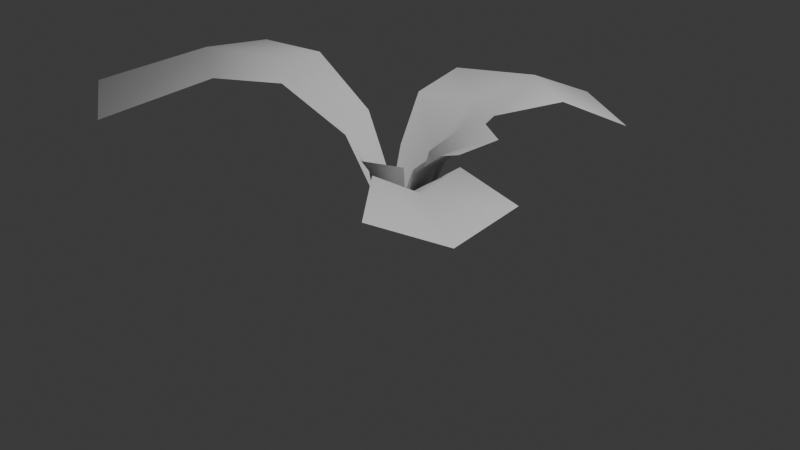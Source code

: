 # Source: plant_floppy.blend  (saved by Blender 4.1.23; exported with 4.5.12 LTS)
import bpy
from mathutils import Matrix  # noqa: F401  (used for matrix-valued properties, if any)

bpy.ops.wm.read_factory_settings(use_empty=True)
scene = bpy.context.scene
scene.name = 'Scene'

# ---- collections
col_collection = bpy.data.collections.new('Collection'); scene.collection.children.link(col_collection)

# ---- world
world_world = bpy.data.worlds.new('World'); scene.world = world_world
world_world.use_nodes = True; world_world.node_tree.nodes.clear()
_N = world_world.node_tree.nodes; _L = world_world.node_tree.links
n0 = _N.new('ShaderNodeOutputWorld'); n0.name = 'World Output'; n0.location = (300, 300)
n1 = _N.new('ShaderNodeBackground'); n1.name = 'Background'; n1.location = (10, 300)
n1.inputs[0].default_value = (0.05088, 0.05088, 0.05088, 1.0)
_L.new(n1.outputs[0], n0.inputs[0])
n0.is_active_output = True
world_world.color = (0.05088, 0.05088, 0.05088)
world_world.use_sun_shadow = False
world_world.sun_shadow_jitter_overblur = 0.0

# ---- cameras
cam_camera = bpy.data.cameras.new('Camera')
cam_camera.clip_end = 100.0
cam_camera.ortho_scale = 7.314

# ---- lights
light_light = bpy.data.lights.new('Light', 'POINT')
light_light.transmission_factor = 0.0
light_light.energy = 1000.0
light_light.shadow_soft_size = 0.1
light_light.shadow_maximum_resolution = 0.006
light_light.use_absolute_resolution = True

# ---- meshes
me_cylinder = bpy.data.meshes.new('Cylinder')
me_cylinder.from_pydata([(0.0, 0.2042, -0.03355), (0.1769, 0.1021, -0.03355), (0.1769, -0.1021, -0.03355), (0.0, -0.2042, -0.03355), (-0.1769, -0.1021, -0.03355), (-0.1769, 0.1021, -0.03355), (0.0, 0.2741, 0.2405), (0.2374, 0.137, 0.2405), (0.2374, -0.137, 0.2405), (0.0, -0.2741, 0.2405), (-0.2374, -0.137, 0.2405), (-0.2374, 0.137, 0.2405)], [], [(5, 11, 6, 0), (4, 10, 11, 5), (3, 9, 10, 4), (2, 8, 9, 3), (1, 7, 8, 2), (0, 6, 7, 1)])
me_cylinder.polygons.foreach_set('use_smooth', [True] * 6)
_uv = me_cylinder.uv_layers.new(name='UVMap')
_uv.uv.foreach_set('vector', [0.1667, 0.5, 0.1667, 0.75, -8.941e-08, 0.75, -8.941e-08, 0.5, 0.3333, 0.5, 0.3333, 0.75, 0.1667, 0.75, 0.1667, 0.5, 0.5, 0.5, 0.5, 0.75, 0.3333, 0.75, 0.3333, 0.5, 0.6667, 0.5, 0.6667, 0.75, 0.5, 0.75, 0.5, 0.5, 0.8333, 0.5, 0.8333, 0.75, 0.6667, 0.75, 0.6667, 0.5, 1.0, 0.5, 1.0, 0.75, 0.8333, 0.75, 0.8333, 0.5])
me_cylinder.update()
me_cylinder_001 = bpy.data.meshes.new('Cylinder.001')
me_cylinder_001.from_pydata([(0.0, -0.2741, 0.2405), (-0.2374, -0.137, 0.2405), (-0.2374, 0.137, 0.2405), (-0.1955, -0.52, 0.9969), (-0.5495, -0.3156, 0.9969), (-0.5495, 0.09318, 0.9969), (-0.6252, -0.9232, 1.501), (-1.134, -0.6295, 1.578), (-1.134, -0.04214, 1.501), (-1.13, -1.348, 1.528), (-1.775, -0.9763, 1.606), (-1.775, -0.2326, 1.528), (-1.826, -2.22, 1.142), (-2.856, -1.626, 1.142), (-2.856, -0.4363, 1.142)], [], [(1, 0, 3, 4), (2, 1, 4, 5), (4, 3, 6, 7), (5, 4, 7, 8), (7, 6, 9, 10), (8, 7, 10, 11), (10, 9, 12, 13), (11, 10, 13, 14)])
me_cylinder_001.polygons.foreach_set('use_smooth', [True] * 8)
_uv = me_cylinder_001.uv_layers.new(name='UVMap')
_uv.uv.foreach_set('vector', [0.3333, 0.75, 0.5, 0.75, 0.5, 0.75, 0.3333, 0.75, 0.1667, 0.75, 0.3333, 0.75, 0.3333, 0.75, 0.1667, 0.75, 0.3333, 0.75, 0.5, 0.75, 0.5, 0.75, 0.3333, 0.75, 0.1667, 0.75, 0.3333, 0.75, 0.3333, 0.75, 0.1667, 0.75, 0.3333, 0.75, 0.5, 0.75, 0.5, 0.75, 0.3333, 0.75, 0.1667, 0.75, 0.3333, 0.75, 0.3333, 0.75, 0.1667, 0.75, 0.3333, 0.75, 0.5, 0.75, 0.5, 0.75, 0.3333, 0.75, 0.1667, 0.75, 0.3333, 0.75, 0.3333, 0.75, 0.1667, 0.75])
me_cylinder_001.update()
me_cylinder_002 = bpy.data.meshes.new('Cylinder.002')
me_cylinder_002.from_pydata([(0.0, 0.2741, 0.2405), (0.2374, 0.137, 0.2405), (-0.2374, 0.137, 0.2405), (0.01424, 0.4869, 0.6162), (0.3317, 0.3138, 0.6323), (-0.3097, 0.3138, 0.6323), (0.04491, 1.032, 1.056), (0.5656, 0.7419, 1.072), (-0.479, 0.7298, 1.056), (0.06889, 1.927, 1.093), (0.8112, 1.498, 1.093), (-0.6734, 1.498, 1.093), (0.06892, 2.88, 0.6702), (1.023, 2.329, 0.6702), (-0.8851, 2.329, 0.6702)], [], [(1, 0, 3, 4), (0, 2, 5, 3), (4, 3, 6, 7), (3, 5, 8, 6), (7, 6, 9, 10), (6, 8, 11, 9), (10, 9, 12, 13), (9, 11, 14, 12)])
me_cylinder_002.polygons.foreach_set('use_smooth', [True] * 8)
_uv = me_cylinder_002.uv_layers.new(name='UVMap')
_uv.uv.foreach_set('vector', [0.8333, 0.75, 1.0, 0.75, 1.0, 0.75, 0.8333, 0.75, -8.941e-08, 0.75, 0.1667, 0.75, 0.1667, 0.75, -8.941e-08, 0.75, 0.8333, 0.75, 1.0, 0.75, 1.0, 0.75, 0.8333, 0.75, -8.941e-08, 0.75, 0.1667, 0.75, 0.1667, 0.75, -8.941e-08, 0.75, 0.8333, 0.75, 1.0, 0.75, 1.0, 0.75, 0.8333, 0.75, -8.941e-08, 0.75, 0.1667, 0.75, 0.1667, 0.75, -8.941e-08, 0.75, 0.8333, 0.75, 1.0, 0.75, 1.0, 0.75, 0.8333, 0.75, -8.941e-08, 0.75, 0.1667, 0.75, 0.1667, 0.75, -8.941e-08, 0.75])
me_cylinder_002.update()
me_cylinder_003 = bpy.data.meshes.new('Cylinder.003')
me_cylinder_003.from_pydata([(0.2374, 0.137, 0.2405), (0.2374, -0.137, 0.2405), (0.0, -0.2741, 0.2405), (0.3732, 0.08861, 0.4804), (0.3732, -0.2149, 0.4804), (0.1103, -0.3667, 0.4804), (0.877, -0.05093, 0.8606), (0.877, -0.5307, 0.7386), (0.4615, -0.7706, 0.8606), (1.935, -0.4504, 0.9591), (1.935, -1.222, 0.8371), (1.267, -1.608, 0.9591)], [], [(1, 0, 3, 4), (2, 1, 4, 5), (4, 3, 6, 7), (5, 4, 7, 8), (7, 6, 9, 10), (8, 7, 10, 11)])
me_cylinder_003.polygons.foreach_set('use_smooth', [True] * 6)
_uv = me_cylinder_003.uv_layers.new(name='UVMap')
_uv.uv.foreach_set('vector', [0.6667, 0.75, 0.8333, 0.75, 0.8333, 0.75, 0.6667, 0.75, 0.5, 0.75, 0.6667, 0.75, 0.6667, 0.75, 0.5, 0.75, 0.6667, 0.75, 0.8333, 0.75, 0.8333, 0.75, 0.6667, 0.75, 0.5, 0.75, 0.6667, 0.75, 0.6667, 0.75, 0.5, 0.75, 0.6667, 0.75, 0.8333, 0.75, 0.8333, 0.75, 0.6667, 0.75, 0.5, 0.75, 0.6667, 0.75, 0.6667, 0.75, 0.5, 0.75])
me_cylinder_003.update()
me_cylinder_004 = bpy.data.meshes.new('Cylinder.004')
me_cylinder_004.from_pydata([(0.0, 0.2741, 0.2405), (0.2374, 0.137, 0.2405), (0.2374, -0.137, 0.2405), (0.07709, 0.3383, 0.6663), (0.3604, 0.1747, 0.6663), (0.3604, -0.1525, 0.6663), (0.296, 0.5353, 0.9112), (0.6536, 0.3289, 0.9112), (0.6536, -0.0841, 0.9112), (0.4351, 0.7098, 1.003), (0.9008, 0.4409, 1.003), (0.9008, -0.09694, 1.003)], [], [(0, 1, 4, 3), (1, 2, 5, 4), (3, 4, 7, 6), (4, 5, 8, 7), (6, 7, 10, 9), (7, 8, 11, 10)])
me_cylinder_004.polygons.foreach_set('use_smooth', [True] * 6)
_uv = me_cylinder_004.uv_layers.new(name='UVMap')
_uv.uv.foreach_set('vector', [1.0, 0.75, 0.8333, 0.75, 0.8333, 0.75, 1.0, 0.75, 0.8333, 0.75, 0.6667, 0.75, 0.6667, 0.75, 0.8333, 0.75, 1.0, 0.75, 0.8333, 0.75, 0.8333, 0.75, 1.0, 0.75, 0.8333, 0.75, 0.6667, 0.75, 0.6667, 0.75, 0.8333, 0.75, 1.0, 0.75, 0.8333, 0.75, 0.8333, 0.75, 1.0, 0.75, 0.8333, 0.75, 0.6667, 0.75, 0.6667, 0.75, 0.8333, 0.75])
me_cylinder_004.update()
me_cylinder_005 = bpy.data.meshes.new('Cylinder.005')
me_cylinder_005.from_pydata([(0.2374, -0.137, 0.2405), (0.0, -0.2741, 0.2405), (-0.2374, -0.137, 0.2405), (0.2662, -0.178, 0.5482), (0.0007782, -0.3312, 0.5482), (-0.2647, -0.178, 0.5482), (0.3449, -0.2672, 0.7518), (-0.02075, -0.4807, 0.7694), (-0.3604, -0.2672, 0.7518)], [], [(0, 1, 4, 3), (1, 2, 5, 4), (3, 4, 7, 6), (4, 5, 8, 7)])
me_cylinder_005.polygons.foreach_set('use_smooth', [True] * 4)
_uv = me_cylinder_005.uv_layers.new(name='UVMap')
_uv.uv.foreach_set('vector', [0.6667, 0.75, 0.5, 0.75, 0.5, 0.75, 0.6667, 0.75, 0.5, 0.75, 0.3333, 0.75, 0.3333, 0.75, 0.5, 0.75, 0.6667, 0.75, 0.5, 0.75, 0.5, 0.75, 0.6667, 0.75, 0.5, 0.75, 0.3333, 0.75, 0.3333, 0.75, 0.5, 0.75])
me_cylinder_005.update()

# ---- objects
ob_light = bpy.data.objects.new('Light', light_light)
ob_camera = bpy.data.objects.new('Camera', cam_camera)
ob_1_base = bpy.data.objects.new('1_base', me_cylinder)
ob_leaf_l = bpy.data.objects.new('leaf_l', me_cylinder_001)
ob_leaf_m = bpy.data.objects.new('leaf_m', me_cylinder_002)
ob_leaf_s = bpy.data.objects.new('leaf_s', me_cylinder_003)
ob_leaf_inner1 = bpy.data.objects.new('leaf_inner1', me_cylinder_004)
ob_leaf_inner2 = bpy.data.objects.new('leaf_inner2', me_cylinder_005)

# ---- transforms, parenting, visibility, modifiers, constraints
ob_light.location = (4.076, 1.005, 5.904)
ob_light.rotation_euler = (0.6503, 0.05522, 1.866)
ob_light.lock_rotations_4d = False
ob_light.empty_display_type = 'ARROWS'
ob_light.color = (0.0, 0.0, 0.0, 0.0)
ob_light.lineart.crease_threshold = 0.0
ob_camera.location = (7.359, -6.926, 4.958)
ob_camera.rotation_euler = (1.109, 0.0, 0.8149)
ob_camera.lock_rotations_4d = False
ob_camera.empty_display_type = 'ARROWS'
ob_camera.color = (0.0, 0.0, 0.0, 0.0)
ob_camera.display_type = 'WIRE'
ob_camera.lineart.crease_threshold = 0.0
ob_1_base.location = (0.0, 0.0, 0.0)
ob_leaf_l.location = (0.0, 0.0, 0.0)
ob_leaf_m.location = (0.0, 0.0, 0.0)
ob_leaf_s.location = (0.0, 0.0, 0.0)
ob_leaf_inner1.location = (0.0, 0.0, 0.0)
ob_leaf_inner2.location = (0.0, 0.0, 0.0)

# ---- collection membership
col_collection.objects.link(ob_light)
col_collection.objects.link(ob_camera)
col_collection.objects.link(ob_1_base)
col_collection.objects.link(ob_leaf_l)
col_collection.objects.link(ob_leaf_m)
col_collection.objects.link(ob_leaf_s)
col_collection.objects.link(ob_leaf_inner1)
col_collection.objects.link(ob_leaf_inner2)

# ---- scene / render settings (as saved in the file)
scene.camera = ob_camera
scene.frame_start = 1; scene.frame_end = 250; scene.frame_set(1)
scene.render.engine = 'BLENDER_EEVEE_NEXT'
scene.cycles.sampling_pattern = 'TABULATED_SOBOL'
scene.eevee.ray_tracing_options.trace_max_roughness = 0.0
bpy.context.view_layer.update()
